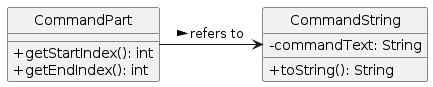

The diagram above was rendered by PlantUML. Its source (embedded in the PNG):
@startuml

hide circle
skinparam classAttributeIconSize 0

class CommandPart {
    +getStartIndex(): int
    +getEndIndex(): int
}
class CommandString {
    -commandText: String
    +toString(): String
}


CommandPart -right-> CommandString: refers to >

@enduml